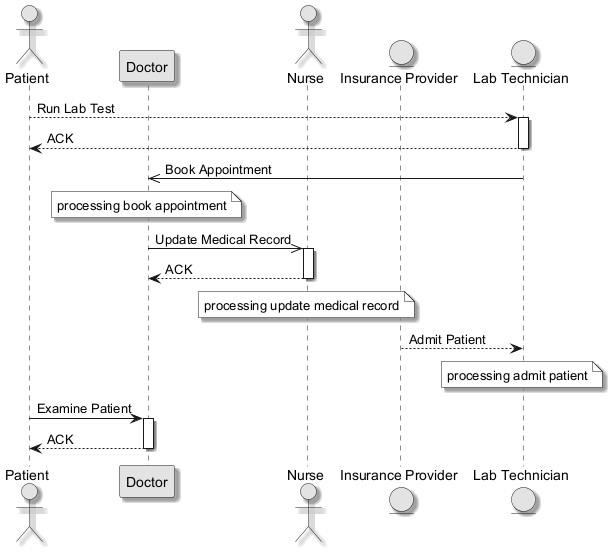

The diagram above was rendered by PlantUML. Its source (embedded in the PNG):
@startuml
skinparam monochrome true
skinparam shadowing true
actor "Patient" as P
participant "Doctor" as D
actor "Nurse" as N
entity "Insurance Provider" as IP
entity "Lab Technician" as LT
P --> LT : Run Lab Test
activate LT
LT --> P : ACK
deactivate LT
LT ->> D : Book Appointment
note over D : processing book appointment
D ->> N : Update Medical Record
activate N
N --> D : ACK
deactivate N
note over N : processing update medical record
IP --> LT : Admit Patient
note over LT : processing admit patient
P -> D : Examine Patient
activate D
D --> P : ACK
deactivate D
@enduml